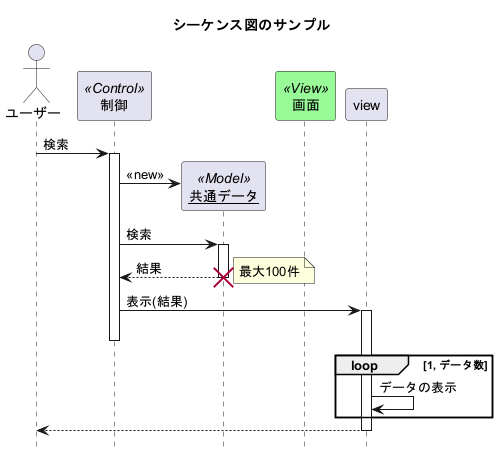

The diagram above was rendered by PlantUML. Its source (embedded in the PNG):
@startuml
title シーケンス図のサンプル
hide footbox

actor ユーザー as user
participant 制御 as control <<Control>>
participant "<u>共通データ</u>" as model <<Model>>
participant 画面 <<View>> #98FB98

user -> control : 検索
activate control
create model
control -> model : << new >>
control -> model : 検索
activate model
control <-- model : 結果
note right : 最大100件
deactivate model
destroy model

control -> view : 表示(結果)
activate view
deactivate control
loop 1, データ数
  view -> view : データの表示
end
view --> user
deactivate view

@enduml